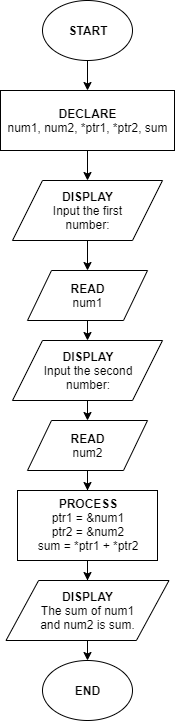

The diagram above was exported from draw.io. Its source (the exported page's mxGraphModel, read from the mxfile embedded in the PNG):
<mxGraphModel dx="1874" dy="592" grid="1" gridSize="10" guides="1" tooltips="1" connect="1" arrows="1" fold="1" page="1" pageScale="1" pageWidth="850" pageHeight="1100" math="0" shadow="0">
  <root>
    <mxCell id="0" />
    <mxCell id="1" parent="0" />
    <mxCell id="QkJHKcAcjmQcxVtW_H1T-3" style="edgeStyle=orthogonalEdgeStyle;rounded=0;orthogonalLoop=1;jettySize=auto;html=1;exitX=0.5;exitY=1;exitDx=0;exitDy=0;" edge="1" parent="1" source="QkJHKcAcjmQcxVtW_H1T-1" target="QkJHKcAcjmQcxVtW_H1T-2">
      <mxGeometry relative="1" as="geometry" />
    </mxCell>
    <mxCell id="QkJHKcAcjmQcxVtW_H1T-1" value="&lt;b&gt;START&lt;/b&gt;" style="ellipse;whiteSpace=wrap;html=1;" vertex="1" parent="1">
      <mxGeometry x="-808" width="90" height="60" as="geometry" />
    </mxCell>
    <mxCell id="QkJHKcAcjmQcxVtW_H1T-13" style="edgeStyle=orthogonalEdgeStyle;rounded=0;orthogonalLoop=1;jettySize=auto;html=1;exitX=0.5;exitY=1;exitDx=0;exitDy=0;entryX=0.5;entryY=0;entryDx=0;entryDy=0;" edge="1" parent="1">
      <mxGeometry relative="1" as="geometry">
        <mxPoint x="-763" y="120" as="sourcePoint" />
        <mxPoint x="-763" y="150" as="targetPoint" />
      </mxGeometry>
    </mxCell>
    <mxCell id="QkJHKcAcjmQcxVtW_H1T-32" style="edgeStyle=orthogonalEdgeStyle;rounded=0;orthogonalLoop=1;jettySize=auto;html=1;exitX=0.5;exitY=1;exitDx=0;exitDy=0;entryX=0.5;entryY=0;entryDx=0;entryDy=0;" edge="1" parent="1" source="QkJHKcAcjmQcxVtW_H1T-2" target="QkJHKcAcjmQcxVtW_H1T-43">
      <mxGeometry relative="1" as="geometry">
        <mxPoint x="-763" y="180" as="targetPoint" />
      </mxGeometry>
    </mxCell>
    <mxCell id="QkJHKcAcjmQcxVtW_H1T-2" value="DECLARE&lt;br&gt;&lt;span style=&quot;font-weight: 400&quot;&gt;num1, num2, *ptr1, *ptr2, sum&lt;/span&gt;" style="rounded=0;whiteSpace=wrap;html=1;fontStyle=1" vertex="1" parent="1">
      <mxGeometry x="-850" y="90" width="174" height="60" as="geometry" />
    </mxCell>
    <mxCell id="QkJHKcAcjmQcxVtW_H1T-45" style="edgeStyle=orthogonalEdgeStyle;rounded=0;orthogonalLoop=1;jettySize=auto;html=1;exitX=0.5;exitY=1;exitDx=0;exitDy=0;" edge="1" parent="1" source="QkJHKcAcjmQcxVtW_H1T-43" target="QkJHKcAcjmQcxVtW_H1T-44">
      <mxGeometry relative="1" as="geometry" />
    </mxCell>
    <mxCell id="QkJHKcAcjmQcxVtW_H1T-43" value="DISPLAY&lt;br&gt;&lt;span style=&quot;font-weight: normal&quot;&gt;Input the first&lt;br&gt;number:&lt;/span&gt;" style="shape=parallelogram;perimeter=parallelogramPerimeter;whiteSpace=wrap;html=1;fontStyle=1" vertex="1" parent="1">
      <mxGeometry x="-838" y="180" width="150" height="60" as="geometry" />
    </mxCell>
    <mxCell id="QkJHKcAcjmQcxVtW_H1T-47" style="edgeStyle=orthogonalEdgeStyle;rounded=0;orthogonalLoop=1;jettySize=auto;html=1;exitX=0.5;exitY=1;exitDx=0;exitDy=0;entryX=0.5;entryY=0;entryDx=0;entryDy=0;" edge="1" parent="1" source="QkJHKcAcjmQcxVtW_H1T-44" target="QkJHKcAcjmQcxVtW_H1T-46">
      <mxGeometry relative="1" as="geometry" />
    </mxCell>
    <mxCell id="QkJHKcAcjmQcxVtW_H1T-44" value="&lt;b&gt;READ&lt;/b&gt;&lt;br&gt;num1" style="shape=parallelogram;perimeter=parallelogramPerimeter;whiteSpace=wrap;html=1;" vertex="1" parent="1">
      <mxGeometry x="-823" y="270" width="120" height="50" as="geometry" />
    </mxCell>
    <mxCell id="QkJHKcAcjmQcxVtW_H1T-49" style="edgeStyle=orthogonalEdgeStyle;rounded=0;orthogonalLoop=1;jettySize=auto;html=1;exitX=0.5;exitY=1;exitDx=0;exitDy=0;entryX=0.5;entryY=0;entryDx=0;entryDy=0;" edge="1" parent="1" source="QkJHKcAcjmQcxVtW_H1T-46" target="QkJHKcAcjmQcxVtW_H1T-48">
      <mxGeometry relative="1" as="geometry" />
    </mxCell>
    <mxCell id="QkJHKcAcjmQcxVtW_H1T-46" value="DISPLAY&lt;br&gt;&lt;span style=&quot;font-weight: normal&quot;&gt;Input the second&lt;br&gt;number:&lt;/span&gt;" style="shape=parallelogram;perimeter=parallelogramPerimeter;whiteSpace=wrap;html=1;fontStyle=1" vertex="1" parent="1">
      <mxGeometry x="-838" y="340" width="150" height="60" as="geometry" />
    </mxCell>
    <mxCell id="QkJHKcAcjmQcxVtW_H1T-51" style="edgeStyle=orthogonalEdgeStyle;rounded=0;orthogonalLoop=1;jettySize=auto;html=1;exitX=0.5;exitY=1;exitDx=0;exitDy=0;" edge="1" parent="1" source="QkJHKcAcjmQcxVtW_H1T-48" target="QkJHKcAcjmQcxVtW_H1T-50">
      <mxGeometry relative="1" as="geometry" />
    </mxCell>
    <mxCell id="QkJHKcAcjmQcxVtW_H1T-48" value="&lt;b&gt;READ&lt;/b&gt;&lt;br&gt;num2" style="shape=parallelogram;perimeter=parallelogramPerimeter;whiteSpace=wrap;html=1;" vertex="1" parent="1">
      <mxGeometry x="-823" y="420" width="120" height="50" as="geometry" />
    </mxCell>
    <mxCell id="QkJHKcAcjmQcxVtW_H1T-54" style="edgeStyle=orthogonalEdgeStyle;rounded=0;orthogonalLoop=1;jettySize=auto;html=1;exitX=0.5;exitY=1;exitDx=0;exitDy=0;" edge="1" parent="1" source="QkJHKcAcjmQcxVtW_H1T-50" target="QkJHKcAcjmQcxVtW_H1T-53">
      <mxGeometry relative="1" as="geometry" />
    </mxCell>
    <mxCell id="QkJHKcAcjmQcxVtW_H1T-50" value="PROCESS&lt;br&gt;&lt;span style=&quot;font-weight: normal&quot;&gt;ptr1 = &amp;amp;num1&lt;br&gt;ptr2 = &amp;amp;num2&lt;br&gt;sum = *ptr1 + *ptr2&lt;/span&gt;" style="rounded=0;whiteSpace=wrap;html=1;fontStyle=1" vertex="1" parent="1">
      <mxGeometry x="-833" y="490" width="140" height="70" as="geometry" />
    </mxCell>
    <mxCell id="QkJHKcAcjmQcxVtW_H1T-56" style="edgeStyle=orthogonalEdgeStyle;rounded=0;orthogonalLoop=1;jettySize=auto;html=1;exitX=0.5;exitY=1;exitDx=0;exitDy=0;entryX=0.5;entryY=0;entryDx=0;entryDy=0;" edge="1" parent="1" source="QkJHKcAcjmQcxVtW_H1T-53" target="QkJHKcAcjmQcxVtW_H1T-55">
      <mxGeometry relative="1" as="geometry" />
    </mxCell>
    <mxCell id="QkJHKcAcjmQcxVtW_H1T-53" value="DISPLAY&lt;br&gt;&lt;span style=&quot;font-weight: normal&quot;&gt;The sum of num1&lt;br&gt;and num2 is sum.&lt;/span&gt;" style="shape=parallelogram;perimeter=parallelogramPerimeter;whiteSpace=wrap;html=1;fontStyle=1" vertex="1" parent="1">
      <mxGeometry x="-844.5" y="580" width="163" height="60" as="geometry" />
    </mxCell>
    <mxCell id="QkJHKcAcjmQcxVtW_H1T-55" value="&lt;b&gt;END&lt;/b&gt;" style="ellipse;whiteSpace=wrap;html=1;" vertex="1" parent="1">
      <mxGeometry x="-808" y="660" width="90" height="60" as="geometry" />
    </mxCell>
  </root>
</mxGraphModel>